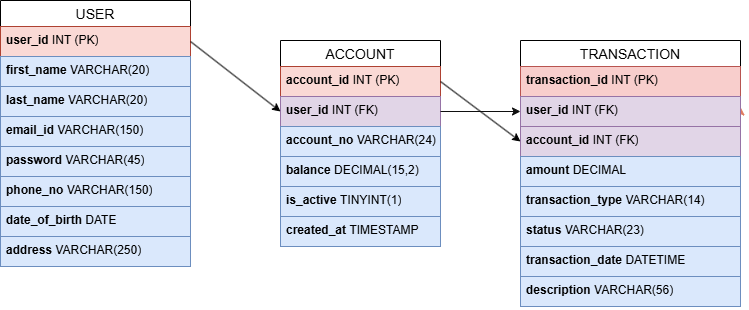

The diagram above was exported from draw.io. Its source (the exported page's mxGraphModel, read from the mxfile embedded in the PNG):
<mxGraphModel dx="1222" dy="1736" grid="1" gridSize="10" guides="1" tooltips="1" connect="1" arrows="1" fold="1" page="1" pageScale="1" pageWidth="850" pageHeight="1100" math="0" shadow="0">
  <root>
    <mxCell id="0" />
    <mxCell id="1" parent="0" />
    <mxCell id="pQIDcCW_DGdcpO9qJCmn-42" value="USER" style="swimlane;fontStyle=0;childLayout=stackLayout;horizontal=1;startSize=26;horizontalStack=0;resizeParent=1;resizeParentMax=0;resizeLast=0;collapsible=1;marginBottom=0;align=center;fontSize=14;labelBackgroundColor=none;" vertex="1" parent="1">
      <mxGeometry y="-320" width="190" height="266" as="geometry">
        <mxRectangle x="150" y="-280" width="80" height="30" as="alternateBounds" />
      </mxGeometry>
    </mxCell>
    <mxCell id="pQIDcCW_DGdcpO9qJCmn-52" value="&lt;div&gt;&lt;b&gt;user_id&lt;/b&gt; INT (PK)&lt;/div&gt;" style="text;strokeColor=#ae4132;fillColor=#fad9d5;spacingLeft=4;spacingRight=4;overflow=hidden;rotatable=0;points=[[0,0.5],[1,0.5]];portConstraint=eastwest;fontSize=12;whiteSpace=wrap;html=1;labelBackgroundColor=none;" vertex="1" parent="pQIDcCW_DGdcpO9qJCmn-42">
      <mxGeometry y="26" width="190" height="30" as="geometry" />
    </mxCell>
    <mxCell id="pQIDcCW_DGdcpO9qJCmn-45" value="&lt;b&gt;first_name &lt;/b&gt;VARCHAR(20)&lt;div&gt;&lt;br&gt;&lt;/div&gt;&lt;div&gt;&lt;br&gt;&lt;/div&gt;" style="text;strokeColor=#6c8ebf;fillColor=#dae8fc;spacingLeft=4;spacingRight=4;overflow=hidden;rotatable=0;points=[[0,0.5],[1,0.5]];portConstraint=eastwest;fontSize=12;whiteSpace=wrap;html=1;labelBackgroundColor=none;" vertex="1" parent="pQIDcCW_DGdcpO9qJCmn-42">
      <mxGeometry y="56" width="190" height="30" as="geometry" />
    </mxCell>
    <mxCell id="pQIDcCW_DGdcpO9qJCmn-50" value="&lt;b&gt;last_name &lt;/b&gt;VARCHAR(20)" style="text;strokeColor=#6c8ebf;fillColor=#dae8fc;spacingLeft=4;spacingRight=4;overflow=hidden;rotatable=0;points=[[0,0.5],[1,0.5]];portConstraint=eastwest;fontSize=12;whiteSpace=wrap;html=1;labelBackgroundColor=none;" vertex="1" parent="pQIDcCW_DGdcpO9qJCmn-42">
      <mxGeometry y="86" width="190" height="30" as="geometry" />
    </mxCell>
    <mxCell id="pQIDcCW_DGdcpO9qJCmn-51" value="&lt;div&gt;&lt;b&gt;email_id &lt;/b&gt;VARCHAR(150)&lt;/div&gt;" style="text;strokeColor=#6c8ebf;fillColor=#dae8fc;spacingLeft=4;spacingRight=4;overflow=hidden;rotatable=0;points=[[0,0.5],[1,0.5]];portConstraint=eastwest;fontSize=12;whiteSpace=wrap;html=1;labelBackgroundColor=none;" vertex="1" parent="pQIDcCW_DGdcpO9qJCmn-42">
      <mxGeometry y="116" width="190" height="30" as="geometry" />
    </mxCell>
    <mxCell id="pQIDcCW_DGdcpO9qJCmn-61" value="&lt;b&gt;password &lt;/b&gt;VARCHAR(45)" style="text;strokeColor=#6c8ebf;fillColor=#dae8fc;spacingLeft=4;spacingRight=4;overflow=hidden;rotatable=0;points=[[0,0.5],[1,0.5]];portConstraint=eastwest;fontSize=12;whiteSpace=wrap;html=1;labelBackgroundColor=none;" vertex="1" parent="pQIDcCW_DGdcpO9qJCmn-42">
      <mxGeometry y="146" width="190" height="30" as="geometry" />
    </mxCell>
    <mxCell id="pQIDcCW_DGdcpO9qJCmn-53" value="&lt;div&gt;&lt;b&gt;phone_no &lt;/b&gt;VARCHAR(150)&lt;/div&gt;" style="text;strokeColor=#6c8ebf;fillColor=#dae8fc;spacingLeft=4;spacingRight=4;overflow=hidden;rotatable=0;points=[[0,0.5],[1,0.5]];portConstraint=eastwest;fontSize=12;whiteSpace=wrap;html=1;labelBackgroundColor=none;" vertex="1" parent="pQIDcCW_DGdcpO9qJCmn-42">
      <mxGeometry y="176" width="190" height="30" as="geometry" />
    </mxCell>
    <mxCell id="pQIDcCW_DGdcpO9qJCmn-59" value="&lt;b&gt;date_of_birth &lt;/b&gt;DATE" style="text;strokeColor=#6c8ebf;fillColor=#dae8fc;spacingLeft=4;spacingRight=4;overflow=hidden;rotatable=0;points=[[0,0.5],[1,0.5]];portConstraint=eastwest;fontSize=12;whiteSpace=wrap;html=1;labelBackgroundColor=none;" vertex="1" parent="pQIDcCW_DGdcpO9qJCmn-42">
      <mxGeometry y="206" width="190" height="30" as="geometry" />
    </mxCell>
    <mxCell id="pQIDcCW_DGdcpO9qJCmn-60" value="&lt;b&gt;address &lt;/b&gt;VARCHAR(250)" style="text;strokeColor=#6c8ebf;fillColor=#dae8fc;spacingLeft=4;spacingRight=4;overflow=hidden;rotatable=0;points=[[0,0.5],[1,0.5]];portConstraint=eastwest;fontSize=12;whiteSpace=wrap;html=1;labelBackgroundColor=none;" vertex="1" parent="pQIDcCW_DGdcpO9qJCmn-42">
      <mxGeometry y="236" width="190" height="30" as="geometry" />
    </mxCell>
    <mxCell id="pQIDcCW_DGdcpO9qJCmn-66" value="ACCOUNT" style="swimlane;fontStyle=0;childLayout=stackLayout;horizontal=1;startSize=26;horizontalStack=0;resizeParent=1;resizeParentMax=0;resizeLast=0;collapsible=1;marginBottom=0;align=center;fontSize=14;" vertex="1" parent="1">
      <mxGeometry x="280" y="-280" width="160" height="206" as="geometry" />
    </mxCell>
    <mxCell id="pQIDcCW_DGdcpO9qJCmn-67" value="&lt;b&gt;account_id &lt;/b&gt;INT (PK)" style="text;strokeColor=#ae4132;fillColor=#fad9d5;spacingLeft=4;spacingRight=4;overflow=hidden;rotatable=0;points=[[0,0.5],[1,0.5]];portConstraint=eastwest;fontSize=12;whiteSpace=wrap;html=1;" vertex="1" parent="pQIDcCW_DGdcpO9qJCmn-66">
      <mxGeometry y="26" width="160" height="30" as="geometry" />
    </mxCell>
    <mxCell id="pQIDcCW_DGdcpO9qJCmn-68" value="&lt;b&gt;user_id &lt;/b&gt;INT (FK)" style="text;spacingLeft=4;spacingRight=4;overflow=hidden;rotatable=0;points=[[0,0.5],[1,0.5]];portConstraint=eastwest;fontSize=12;whiteSpace=wrap;html=1;fillColor=#e1d5e7;strokeColor=#9673a6;" vertex="1" parent="pQIDcCW_DGdcpO9qJCmn-66">
      <mxGeometry y="56" width="160" height="30" as="geometry" />
    </mxCell>
    <mxCell id="pQIDcCW_DGdcpO9qJCmn-69" value="&lt;span class=&quot;hljs-type&quot;&gt;&lt;b&gt;account_no &lt;/b&gt;VARCHAR&lt;/span&gt;(&lt;span class=&quot;hljs-number&quot;&gt;24&lt;/span&gt;)" style="text;strokeColor=#6c8ebf;fillColor=#dae8fc;spacingLeft=4;spacingRight=4;overflow=hidden;rotatable=0;points=[[0,0.5],[1,0.5]];portConstraint=eastwest;fontSize=12;whiteSpace=wrap;html=1;" vertex="1" parent="pQIDcCW_DGdcpO9qJCmn-66">
      <mxGeometry y="86" width="160" height="30" as="geometry" />
    </mxCell>
    <mxCell id="pQIDcCW_DGdcpO9qJCmn-70" value="&lt;b&gt;balance &lt;/b&gt;&lt;span class=&quot;hljs-type&quot;&gt;DECIMAL&lt;/span&gt;(&lt;span class=&quot;hljs-number&quot;&gt;15&lt;/span&gt;,&lt;span class=&quot;hljs-number&quot;&gt;2&lt;/span&gt;)" style="text;strokeColor=#6c8ebf;fillColor=#dae8fc;spacingLeft=4;spacingRight=4;overflow=hidden;rotatable=0;points=[[0,0.5],[1,0.5]];portConstraint=eastwest;fontSize=12;whiteSpace=wrap;html=1;" vertex="1" parent="pQIDcCW_DGdcpO9qJCmn-66">
      <mxGeometry y="116" width="160" height="30" as="geometry" />
    </mxCell>
    <mxCell id="pQIDcCW_DGdcpO9qJCmn-71" value="&lt;b&gt;is_active &lt;/b&gt;TINYINT(&lt;span class=&quot;hljs-number&quot;&gt;1&lt;/span&gt;)" style="text;strokeColor=#6c8ebf;fillColor=#dae8fc;spacingLeft=4;spacingRight=4;overflow=hidden;rotatable=0;points=[[0,0.5],[1,0.5]];portConstraint=eastwest;fontSize=12;whiteSpace=wrap;html=1;" vertex="1" parent="pQIDcCW_DGdcpO9qJCmn-66">
      <mxGeometry y="146" width="160" height="30" as="geometry" />
    </mxCell>
    <mxCell id="pQIDcCW_DGdcpO9qJCmn-72" value="&lt;b&gt;created_at&amp;nbsp;&lt;/b&gt;TIMESTAMP" style="text;strokeColor=#6c8ebf;fillColor=#dae8fc;spacingLeft=4;spacingRight=4;overflow=hidden;rotatable=0;points=[[0,0.5],[1,0.5]];portConstraint=eastwest;fontSize=12;whiteSpace=wrap;html=1;" vertex="1" parent="pQIDcCW_DGdcpO9qJCmn-66">
      <mxGeometry y="176" width="160" height="30" as="geometry" />
    </mxCell>
    <mxCell id="pQIDcCW_DGdcpO9qJCmn-73" style="edgeStyle=none;rounded=0;orthogonalLoop=1;jettySize=auto;html=1;exitX=1;exitY=0.5;exitDx=0;exitDy=0;strokeColor=#000000;fontColor=#393C56;fillColor=#F2CC8F;entryX=0;entryY=0.5;entryDx=0;entryDy=0;" edge="1" parent="1" source="pQIDcCW_DGdcpO9qJCmn-52" target="pQIDcCW_DGdcpO9qJCmn-68">
      <mxGeometry relative="1" as="geometry">
        <mxPoint x="230" y="-280" as="targetPoint" />
      </mxGeometry>
    </mxCell>
    <mxCell id="pQIDcCW_DGdcpO9qJCmn-74" value="TRANSACTION" style="swimlane;fontStyle=0;childLayout=stackLayout;horizontal=1;startSize=26;horizontalStack=0;resizeParent=1;resizeParentMax=0;resizeLast=0;collapsible=1;marginBottom=0;align=center;fontSize=14;" vertex="1" parent="1">
      <mxGeometry x="520" y="-280" width="220" height="266" as="geometry" />
    </mxCell>
    <mxCell id="pQIDcCW_DGdcpO9qJCmn-75" value="&lt;b&gt; transaction_id &lt;/b&gt;INT (PK)" style="text;strokeColor=#b85450;fillColor=#f8cecc;spacingLeft=4;spacingRight=4;overflow=hidden;rotatable=0;points=[[0,0.5],[1,0.5]];portConstraint=eastwest;fontSize=12;whiteSpace=wrap;html=1;" vertex="1" parent="pQIDcCW_DGdcpO9qJCmn-74">
      <mxGeometry y="26" width="220" height="30" as="geometry" />
    </mxCell>
    <mxCell id="pQIDcCW_DGdcpO9qJCmn-83" style="edgeStyle=none;rounded=0;orthogonalLoop=1;jettySize=auto;html=1;exitX=1;exitY=0.5;exitDx=0;exitDy=0;entryX=1;entryY=0.25;entryDx=0;entryDy=0;strokeColor=#E07A5F;fontColor=#393C56;fillColor=#F2CC8F;" edge="1" parent="pQIDcCW_DGdcpO9qJCmn-74" source="pQIDcCW_DGdcpO9qJCmn-76" target="pQIDcCW_DGdcpO9qJCmn-74">
      <mxGeometry relative="1" as="geometry" />
    </mxCell>
    <mxCell id="pQIDcCW_DGdcpO9qJCmn-76" value="&lt;b&gt;user_id &lt;/b&gt;INT (FK)" style="text;strokeColor=#9673a6;fillColor=#e1d5e7;spacingLeft=4;spacingRight=4;overflow=hidden;rotatable=0;points=[[0,0.5],[1,0.5]];portConstraint=eastwest;fontSize=12;whiteSpace=wrap;html=1;" vertex="1" parent="pQIDcCW_DGdcpO9qJCmn-74">
      <mxGeometry y="56" width="220" height="30" as="geometry" />
    </mxCell>
    <mxCell id="pQIDcCW_DGdcpO9qJCmn-77" value="&lt;b&gt;account_id &lt;/b&gt;INT (FK)" style="text;strokeColor=#9673a6;fillColor=#e1d5e7;spacingLeft=4;spacingRight=4;overflow=hidden;rotatable=0;points=[[0,0.5],[1,0.5]];portConstraint=eastwest;fontSize=12;whiteSpace=wrap;html=1;" vertex="1" parent="pQIDcCW_DGdcpO9qJCmn-74">
      <mxGeometry y="86" width="220" height="30" as="geometry" />
    </mxCell>
    <mxCell id="pQIDcCW_DGdcpO9qJCmn-78" value="&lt;b&gt;amount &lt;/b&gt;DECIMAL" style="text;strokeColor=#6c8ebf;fillColor=#dae8fc;spacingLeft=4;spacingRight=4;overflow=hidden;rotatable=0;points=[[0,0.5],[1,0.5]];portConstraint=eastwest;fontSize=12;whiteSpace=wrap;html=1;" vertex="1" parent="pQIDcCW_DGdcpO9qJCmn-74">
      <mxGeometry y="116" width="220" height="30" as="geometry" />
    </mxCell>
    <mxCell id="pQIDcCW_DGdcpO9qJCmn-79" value="&lt;b&gt;transaction_type &lt;/b&gt;VARCHAR(14)" style="text;strokeColor=#6c8ebf;fillColor=#dae8fc;spacingLeft=4;spacingRight=4;overflow=hidden;rotatable=0;points=[[0,0.5],[1,0.5]];portConstraint=eastwest;fontSize=12;whiteSpace=wrap;html=1;" vertex="1" parent="pQIDcCW_DGdcpO9qJCmn-74">
      <mxGeometry y="146" width="220" height="30" as="geometry" />
    </mxCell>
    <mxCell id="pQIDcCW_DGdcpO9qJCmn-80" value="&lt;b&gt;status &lt;/b&gt;VARCHAR(23)" style="text;strokeColor=#6c8ebf;fillColor=#dae8fc;spacingLeft=4;spacingRight=4;overflow=hidden;rotatable=0;points=[[0,0.5],[1,0.5]];portConstraint=eastwest;fontSize=12;whiteSpace=wrap;html=1;" vertex="1" parent="pQIDcCW_DGdcpO9qJCmn-74">
      <mxGeometry y="176" width="220" height="30" as="geometry" />
    </mxCell>
    <mxCell id="pQIDcCW_DGdcpO9qJCmn-81" value="&lt;b&gt;transaction_date &lt;/b&gt;DATETIME" style="text;strokeColor=#6c8ebf;fillColor=#dae8fc;spacingLeft=4;spacingRight=4;overflow=hidden;rotatable=0;points=[[0,0.5],[1,0.5]];portConstraint=eastwest;fontSize=12;whiteSpace=wrap;html=1;" vertex="1" parent="pQIDcCW_DGdcpO9qJCmn-74">
      <mxGeometry y="206" width="220" height="30" as="geometry" />
    </mxCell>
    <mxCell id="pQIDcCW_DGdcpO9qJCmn-82" value="&lt;b&gt;description &lt;/b&gt;VARCHAR(56)" style="text;strokeColor=#6c8ebf;fillColor=#dae8fc;spacingLeft=4;spacingRight=4;overflow=hidden;rotatable=0;points=[[0,0.5],[1,0.5]];portConstraint=eastwest;fontSize=12;whiteSpace=wrap;html=1;" vertex="1" parent="pQIDcCW_DGdcpO9qJCmn-74">
      <mxGeometry y="236" width="220" height="30" as="geometry" />
    </mxCell>
    <mxCell id="pQIDcCW_DGdcpO9qJCmn-85" style="edgeStyle=none;rounded=0;orthogonalLoop=1;jettySize=auto;html=1;exitX=1;exitY=0.5;exitDx=0;exitDy=0;entryX=0;entryY=0.5;entryDx=0;entryDy=0;strokeColor=#000000;fontColor=#393C56;fillColor=#F2CC8F;" edge="1" parent="1" source="pQIDcCW_DGdcpO9qJCmn-67" target="pQIDcCW_DGdcpO9qJCmn-77">
      <mxGeometry relative="1" as="geometry" />
    </mxCell>
    <mxCell id="pQIDcCW_DGdcpO9qJCmn-86" style="edgeStyle=none;rounded=0;orthogonalLoop=1;jettySize=auto;html=1;exitX=1;exitY=0.5;exitDx=0;exitDy=0;entryX=0;entryY=0.5;entryDx=0;entryDy=0;strokeColor=light-dark(#0f0f0f, #b9624b);fontColor=#393C56;fillColor=#F2CC8F;" edge="1" parent="1" source="pQIDcCW_DGdcpO9qJCmn-68" target="pQIDcCW_DGdcpO9qJCmn-76">
      <mxGeometry relative="1" as="geometry" />
    </mxCell>
  </root>
</mxGraphModel>